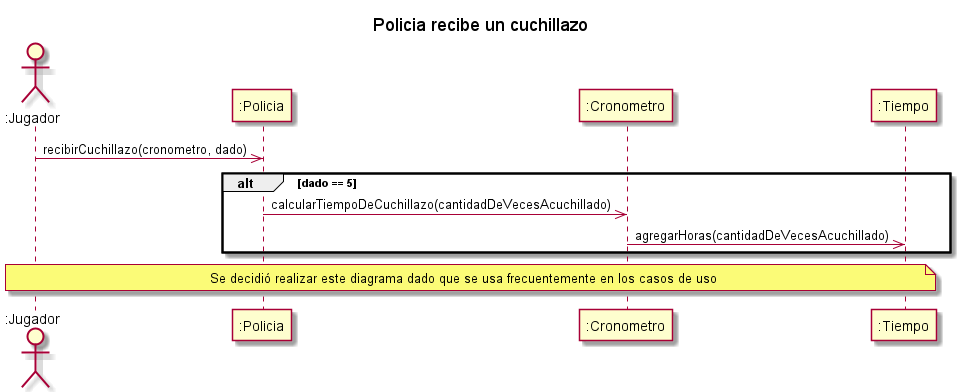

The diagram above was rendered by PlantUML. Its source (embedded in the PNG):
@startuml
title Policia recibe un cuchillazo
actor ":Jugador" as AlgoThief
participant ":Policia" as Policia
participant ":Cronometro" as Cronometro
participant ":Tiempo" as Tiempo
AlgoThief ->> Policia : recibirCuchillazo(cronometro, dado)
    alt dado == 5
        Policia ->> Cronometro : calcularTiempoDeCuchillazo(cantidadDeVecesAcuchillado)
        Cronometro ->> Tiempo : agregarHoras(cantidadDeVecesAcuchillado)
    end

note across: Se decidió realizar este diagrama dado que se usa frecuentemente en los casos de uso

@enduml